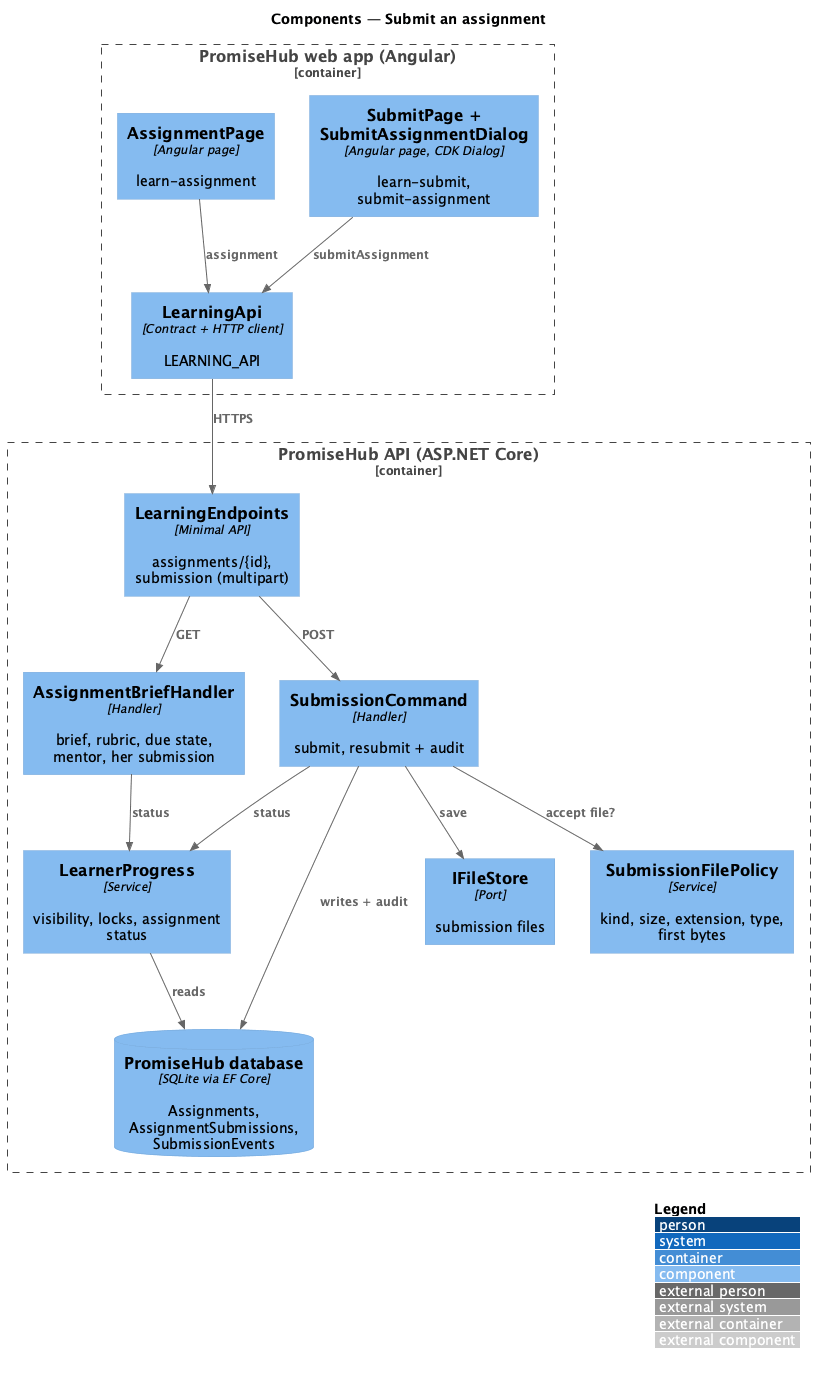

The diagram above was rendered by PlantUML. Its source (embedded in the PNG):
@startuml
!include <C4/C4_Component>
LAYOUT_WITH_LEGEND()
title Components — Submit an assignment
Container_Boundary(web, "PromiseHub web app (Angular)") {
  Component(brief, "AssignmentPage", "Angular page", "learn-assignment")
  Component(form, "SubmitPage + SubmitAssignmentDialog", "Angular page, CDK Dialog", "learn-submit, submit-assignment")
  Component(lapi, "LearningApi", "Contract + HTTP client", "LEARNING_API")
}
Container_Boundary(api, "PromiseHub API (ASP.NET Core)") {
  Component(ep, "LearningEndpoints", "Minimal API", "assignments/{id}, submission (multipart)")
  Component(bh, "AssignmentBriefHandler", "Handler", "brief, rubric, due state, mentor, her submission")
  Component(cmd, "SubmissionCommand", "Handler", "submit, resubmit + audit")
  Component(pol, "SubmissionFilePolicy", "Service", "kind, size, extension, type, first bytes")
  Component(prog, "LearnerProgress", "Service", "visibility, locks, assignment status")
  ComponentDb(db, "PromiseHub database", "SQLite via EF Core", "Assignments, AssignmentSubmissions, SubmissionEvents")
  Component(fs, "IFileStore", "Port", "submission files")
}
Rel(brief, lapi, "assignment")
Rel(form, lapi, "submitAssignment")
Rel(lapi, ep, "HTTPS")
Rel(ep, bh, "GET")
Rel(ep, cmd, "POST")
Rel(bh, prog, "status")
Rel(cmd, prog, "status")
Rel(cmd, pol, "accept file?")
Rel(cmd, fs, "save")
Rel(cmd, db, "writes + audit")
Rel(prog, db, "reads")
@enduml